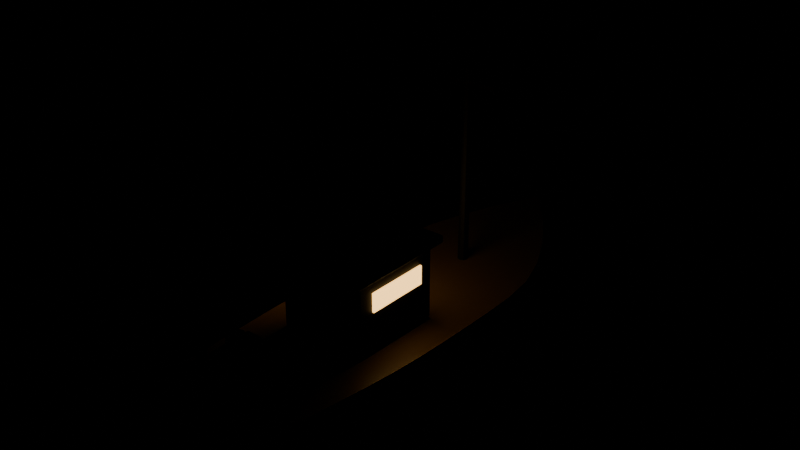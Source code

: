 # Source: trawler.blend  (saved by Blender 4.5.91; exported with 4.5.12 LTS)
import bpy
from mathutils import Matrix  # noqa: F401  (used for matrix-valued properties, if any)

bpy.ops.wm.read_factory_settings(use_empty=True)
scene = bpy.context.scene
scene.name = 'Scene'

# ---- materials (node trees are filled in below, after node groups)
mat_wet_ffffff = bpy.data.materials.new('wet_FFFFFF')
mat_wet_ffffff.diffuse_color = (1.0, 1.0, 1.0, 1.0)
mat_col_d9d2bf = bpy.data.materials.new('col_D9D2BF')
mat_col_d9d2bf.diffuse_color = (0.6939, 0.6445, 0.521, 1.0)
mat_col_3a3f44 = bpy.data.materials.new('col_3A3F44')
mat_col_3a3f44.diffuse_color = (0.04231, 0.04971, 0.05781, 1.0)
mat_col_2a2a2a = bpy.data.materials.new('col_2A2A2A')
mat_col_2a2a2a.diffuse_color = (0.02315, 0.02315, 0.02315, 1.0)
mat_col_4a4038 = bpy.data.materials.new('col_4A4038')
mat_col_4a4038.diffuse_color = (0.06848, 0.05127, 0.03955, 1.0)
mat_col_b85a2e = bpy.data.materials.new('col_B85A2E')
mat_col_b85a2e.diffuse_color = (0.4793, 0.1022, 0.02732, 1.0)
mat_col_5b4a34 = bpy.data.materials.new('col_5B4A34')
mat_col_5b4a34.diffuse_color = (0.1046, 0.06848, 0.03434, 1.0)
mat_col_d8742c = bpy.data.materials.new('col_D8742C')
mat_col_d8742c.diffuse_color = (0.6867, 0.1746, 0.02519, 1.0)
mat_col_e3dccb = bpy.data.materials.new('col_E3DCCB')
mat_col_e3dccb.diffuse_color = (0.7682, 0.7157, 0.5972, 1.0)
mat_glow_ffc774 = bpy.data.materials.new('glow_FFC774')
mat_glow_ffc774.diffuse_color = (1.0, 0.5711, 0.1746, 1.0)

# ---- material node trees
mat_wet_ffffff.use_nodes = True; mat_wet_ffffff.node_tree.nodes.clear()
_N = mat_wet_ffffff.node_tree.nodes; _L = mat_wet_ffffff.node_tree.links
n0 = _N.new('ShaderNodeBsdfPrincipled'); n0.name = 'Principled BSDF'; n0.location = (-200, 100)
n0.inputs[2].default_value = 0.4
n1 = _N.new('ShaderNodeOutputMaterial'); n1.name = 'Material Output'; n1.location = (200, 100)
n2 = _N.new('ShaderNodeVertexColor'); n2.name = 'Color Attribute'; n2.location = (0, 0)
n2.layer_name = 'Col'
n3 = _N.new('ShaderNodeMix'); n3.name = 'Mix'; n3.location = (0, 0)
n3.data_type = 'RGBA'
n3.blend_type = 'MULTIPLY'
n3.inputs[0].default_value = 1.0
n3.inputs[6].default_value = (1.0, 1.0, 1.0, 1.0)
_L.new(n0.outputs[0], n1.inputs[0])
_L.new(n2.outputs[0], n3.inputs[7])
_L.new(n3.outputs[2], n0.inputs[0])
n1.is_active_output = True
mat_col_d9d2bf.use_nodes = True; mat_col_d9d2bf.node_tree.nodes.clear()
_N = mat_col_d9d2bf.node_tree.nodes; _L = mat_col_d9d2bf.node_tree.links
n0 = _N.new('ShaderNodeBsdfPrincipled'); n0.name = 'Principled BSDF'; n0.location = (-200, 100)
n0.inputs[2].default_value = 0.7
n1 = _N.new('ShaderNodeOutputMaterial'); n1.name = 'Material Output'; n1.location = (200, 100)
n2 = _N.new('ShaderNodeVertexColor'); n2.name = 'Color Attribute'; n2.location = (0, 0)
n2.layer_name = 'Col'
n3 = _N.new('ShaderNodeMix'); n3.name = 'Mix'; n3.location = (0, 0)
n3.data_type = 'RGBA'
n3.blend_type = 'MULTIPLY'
n3.inputs[0].default_value = 1.0
n3.inputs[6].default_value = (0.6939, 0.6445, 0.521, 1.0)
_L.new(n0.outputs[0], n1.inputs[0])
_L.new(n2.outputs[0], n3.inputs[7])
_L.new(n3.outputs[2], n0.inputs[0])
n1.is_active_output = True
mat_col_3a3f44.use_nodes = True; mat_col_3a3f44.node_tree.nodes.clear()
_N = mat_col_3a3f44.node_tree.nodes; _L = mat_col_3a3f44.node_tree.links
n0 = _N.new('ShaderNodeBsdfPrincipled'); n0.name = 'Principled BSDF'; n0.location = (-200, 100)
n0.inputs[2].default_value = 0.7
n1 = _N.new('ShaderNodeOutputMaterial'); n1.name = 'Material Output'; n1.location = (200, 100)
n2 = _N.new('ShaderNodeVertexColor'); n2.name = 'Color Attribute'; n2.location = (0, 0)
n2.layer_name = 'Col'
n3 = _N.new('ShaderNodeMix'); n3.name = 'Mix'; n3.location = (0, 0)
n3.data_type = 'RGBA'
n3.blend_type = 'MULTIPLY'
n3.inputs[0].default_value = 1.0
n3.inputs[6].default_value = (0.04231, 0.04971, 0.05781, 1.0)
_L.new(n0.outputs[0], n1.inputs[0])
_L.new(n2.outputs[0], n3.inputs[7])
_L.new(n3.outputs[2], n0.inputs[0])
n1.is_active_output = True
mat_col_2a2a2a.use_nodes = True; mat_col_2a2a2a.node_tree.nodes.clear()
_N = mat_col_2a2a2a.node_tree.nodes; _L = mat_col_2a2a2a.node_tree.links
n0 = _N.new('ShaderNodeBsdfPrincipled'); n0.name = 'Principled BSDF'; n0.location = (-200, 100)
n0.inputs[2].default_value = 0.7
n1 = _N.new('ShaderNodeOutputMaterial'); n1.name = 'Material Output'; n1.location = (200, 100)
n2 = _N.new('ShaderNodeVertexColor'); n2.name = 'Color Attribute'; n2.location = (0, 0)
n2.layer_name = 'Col'
n3 = _N.new('ShaderNodeMix'); n3.name = 'Mix'; n3.location = (0, 0)
n3.data_type = 'RGBA'
n3.blend_type = 'MULTIPLY'
n3.inputs[0].default_value = 1.0
n3.inputs[6].default_value = (0.02315, 0.02315, 0.02315, 1.0)
_L.new(n0.outputs[0], n1.inputs[0])
_L.new(n2.outputs[0], n3.inputs[7])
_L.new(n3.outputs[2], n0.inputs[0])
n1.is_active_output = True
mat_col_4a4038.use_nodes = True; mat_col_4a4038.node_tree.nodes.clear()
_N = mat_col_4a4038.node_tree.nodes; _L = mat_col_4a4038.node_tree.links
n0 = _N.new('ShaderNodeBsdfPrincipled'); n0.name = 'Principled BSDF'; n0.location = (-200, 100)
n0.inputs[2].default_value = 0.7
n1 = _N.new('ShaderNodeOutputMaterial'); n1.name = 'Material Output'; n1.location = (200, 100)
n2 = _N.new('ShaderNodeVertexColor'); n2.name = 'Color Attribute'; n2.location = (0, 0)
n2.layer_name = 'Col'
n3 = _N.new('ShaderNodeMix'); n3.name = 'Mix'; n3.location = (0, 0)
n3.data_type = 'RGBA'
n3.blend_type = 'MULTIPLY'
n3.inputs[0].default_value = 1.0
n3.inputs[6].default_value = (0.06848, 0.05127, 0.03955, 1.0)
_L.new(n0.outputs[0], n1.inputs[0])
_L.new(n2.outputs[0], n3.inputs[7])
_L.new(n3.outputs[2], n0.inputs[0])
n1.is_active_output = True
mat_col_b85a2e.use_nodes = True; mat_col_b85a2e.node_tree.nodes.clear()
_N = mat_col_b85a2e.node_tree.nodes; _L = mat_col_b85a2e.node_tree.links
n0 = _N.new('ShaderNodeBsdfPrincipled'); n0.name = 'Principled BSDF'; n0.location = (-200, 100)
n0.inputs[2].default_value = 0.7
n1 = _N.new('ShaderNodeOutputMaterial'); n1.name = 'Material Output'; n1.location = (200, 100)
n2 = _N.new('ShaderNodeVertexColor'); n2.name = 'Color Attribute'; n2.location = (0, 0)
n2.layer_name = 'Col'
n3 = _N.new('ShaderNodeMix'); n3.name = 'Mix'; n3.location = (0, 0)
n3.data_type = 'RGBA'
n3.blend_type = 'MULTIPLY'
n3.inputs[0].default_value = 1.0
n3.inputs[6].default_value = (0.4793, 0.1022, 0.02732, 1.0)
_L.new(n0.outputs[0], n1.inputs[0])
_L.new(n2.outputs[0], n3.inputs[7])
_L.new(n3.outputs[2], n0.inputs[0])
n1.is_active_output = True
mat_col_5b4a34.use_nodes = True; mat_col_5b4a34.node_tree.nodes.clear()
_N = mat_col_5b4a34.node_tree.nodes; _L = mat_col_5b4a34.node_tree.links
n0 = _N.new('ShaderNodeBsdfPrincipled'); n0.name = 'Principled BSDF'; n0.location = (-200, 100)
n0.inputs[2].default_value = 0.7
n1 = _N.new('ShaderNodeOutputMaterial'); n1.name = 'Material Output'; n1.location = (200, 100)
n2 = _N.new('ShaderNodeVertexColor'); n2.name = 'Color Attribute'; n2.location = (0, 0)
n2.layer_name = 'Col'
n3 = _N.new('ShaderNodeMix'); n3.name = 'Mix'; n3.location = (0, 0)
n3.data_type = 'RGBA'
n3.blend_type = 'MULTIPLY'
n3.inputs[0].default_value = 1.0
n3.inputs[6].default_value = (0.1046, 0.06848, 0.03434, 1.0)
_L.new(n0.outputs[0], n1.inputs[0])
_L.new(n2.outputs[0], n3.inputs[7])
_L.new(n3.outputs[2], n0.inputs[0])
n1.is_active_output = True
mat_col_d8742c.use_nodes = True; mat_col_d8742c.node_tree.nodes.clear()
_N = mat_col_d8742c.node_tree.nodes; _L = mat_col_d8742c.node_tree.links
n0 = _N.new('ShaderNodeBsdfPrincipled'); n0.name = 'Principled BSDF'; n0.location = (-200, 100)
n0.inputs[2].default_value = 0.7
n1 = _N.new('ShaderNodeOutputMaterial'); n1.name = 'Material Output'; n1.location = (200, 100)
n2 = _N.new('ShaderNodeVertexColor'); n2.name = 'Color Attribute'; n2.location = (0, 0)
n2.layer_name = 'Col'
n3 = _N.new('ShaderNodeMix'); n3.name = 'Mix'; n3.location = (0, 0)
n3.data_type = 'RGBA'
n3.blend_type = 'MULTIPLY'
n3.inputs[0].default_value = 1.0
n3.inputs[6].default_value = (0.6867, 0.1746, 0.02519, 1.0)
_L.new(n0.outputs[0], n1.inputs[0])
_L.new(n2.outputs[0], n3.inputs[7])
_L.new(n3.outputs[2], n0.inputs[0])
n1.is_active_output = True
mat_col_e3dccb.use_nodes = True; mat_col_e3dccb.node_tree.nodes.clear()
_N = mat_col_e3dccb.node_tree.nodes; _L = mat_col_e3dccb.node_tree.links
n0 = _N.new('ShaderNodeBsdfPrincipled'); n0.name = 'Principled BSDF'; n0.location = (-200, 100)
n0.inputs[2].default_value = 0.7
n1 = _N.new('ShaderNodeOutputMaterial'); n1.name = 'Material Output'; n1.location = (200, 100)
n2 = _N.new('ShaderNodeVertexColor'); n2.name = 'Color Attribute'; n2.location = (0, 0)
n2.layer_name = 'Col'
n3 = _N.new('ShaderNodeMix'); n3.name = 'Mix'; n3.location = (0, 0)
n3.data_type = 'RGBA'
n3.blend_type = 'MULTIPLY'
n3.inputs[0].default_value = 1.0
n3.inputs[6].default_value = (0.7682, 0.7157, 0.5972, 1.0)
_L.new(n0.outputs[0], n1.inputs[0])
_L.new(n2.outputs[0], n3.inputs[7])
_L.new(n3.outputs[2], n0.inputs[0])
n1.is_active_output = True
mat_glow_ffc774.use_nodes = True; mat_glow_ffc774.node_tree.nodes.clear()
_N = mat_glow_ffc774.node_tree.nodes; _L = mat_glow_ffc774.node_tree.links
n0 = _N.new('ShaderNodeBsdfPrincipled'); n0.name = 'Principled BSDF'; n0.location = (-200, 100)
n0.inputs[0].default_value = (1.0, 0.5711, 0.1746, 1.0)
n0.inputs[2].default_value = 0.7
n0.inputs[27].default_value = (1.0, 0.5711, 0.1746, 1.0)
n0.inputs[28].default_value = 3.0
n1 = _N.new('ShaderNodeOutputMaterial'); n1.name = 'Material Output'; n1.location = (200, 100)
_L.new(n0.outputs[0], n1.inputs[0])
n1.is_active_output = True

# ---- meshes
me_hull = bpy.data.meshes.new('Hull')
me_hull.from_pydata([(-1.08, -4.0, 1.2), (-1.08, -4.0, 0.96), (-1.08, -4.0, 0.72), (-1.069, -4.0, 0.42), (-1.048, -4.0, 0.18), (-0.9936, -4.0, 0.0), (-0.6696, -4.0, -0.3217), (0.0, -4.0, -0.495), (0.6696, -4.0, -0.3217), (0.9936, -4.0, 0.0), (1.048, -4.0, 0.18), (1.069, -4.0, 0.42), (1.08, -4.0, 0.72), (1.08, -4.0, 0.96), (1.08, -4.0, 1.2), (-1.147, -3.429, 1.17), (-1.147, -3.429, 0.9361), (-1.147, -3.429, 0.7021), (-1.135, -3.429, 0.4095), (-1.112, -3.429, 0.1755), (-1.055, -3.429, 0.0), (-0.7109, -3.429, -0.3688), (0.0, -3.429, -0.5673), (0.7109, -3.429, -0.3688), (1.055, -3.429, 0.0), (1.112, -3.429, 0.1755), (1.135, -3.429, 0.4095), (1.147, -3.429, 0.7021), (1.147, -3.429, 0.9361), (1.147, -3.429, 1.17), (-1.209, -2.857, 1.144), (-1.209, -2.857, 0.9156), (-1.209, -2.857, 0.6867), (-1.197, -2.857, 0.4006), (-1.173, -2.857, 0.1717), (-1.112, -2.857, 0.0), (-0.7497, -2.857, -0.4142), (0.0, -2.857, -0.6373), (0.7497, -2.857, -0.4142), (1.112, -2.857, 0.0), (1.173, -2.857, 0.1717), (1.197, -2.857, 0.4006), (1.209, -2.857, 0.6867), (1.209, -2.857, 0.9156), (1.209, -2.857, 1.144), (-1.264, -2.286, 1.123), (-1.264, -2.286, 0.8982), (-1.264, -2.286, 0.6737), (-1.251, -2.286, 0.393), (-1.226, -2.286, 0.1684), (-1.163, -2.286, 0.0), (-0.7835, -2.286, -0.4568), (0.0, -2.286, -0.7027), (0.7835, -2.286, -0.4568), (1.163, -2.286, 0.0), (1.226, -2.286, 0.1684), (1.251, -2.286, 0.393), (1.264, -2.286, 0.6737), (1.264, -2.286, 0.8982), (1.264, -2.286, 1.123), (-1.307, -1.714, 1.105), (-1.307, -1.714, 0.8837), (-1.307, -1.714, 0.6628), (-1.294, -1.714, 0.3866), (-1.268, -1.714, 0.1657), (-1.202, -1.714, 0.0), (-0.8102, -1.714, -0.495), (0.0, -1.714, -0.7615), (0.8102, -1.714, -0.495), (1.202, -1.714, 0.0), (1.268, -1.714, 0.1657), (1.294, -1.714, 0.3866), (1.307, -1.714, 0.6628), (1.307, -1.714, 0.8837), (1.307, -1.714, 1.105), (-1.336, -1.143, 1.09), (-1.336, -1.143, 0.8719), (-1.336, -1.143, 0.6539), (-1.323, -1.143, 0.3814), (-1.296, -1.143, 0.1635), (-1.229, -1.143, 0.0), (-0.8283, -1.143, -0.5276), (0.0, -1.143, -0.8116), (0.8283, -1.143, -0.5276), (1.229, -1.143, 0.0), (1.296, -1.143, 0.1635), (1.323, -1.143, 0.3814), (1.336, -1.143, 0.6539), (1.336, -1.143, 0.8719), (1.336, -1.143, 1.09), (-1.349, -0.5714, 1.078), (-1.349, -0.5714, 0.8624), (-1.349, -0.5714, 0.6468), (-1.336, -0.5714, 0.3773), (-1.309, -0.5714, 0.1617), (-1.241, -0.5714, 0.0), (-0.8365, -0.5714, -0.5536), (0.0, -0.5714, -0.8516), (0.8365, -0.5714, -0.5536), (1.241, -0.5714, 0.0), (1.309, -0.5714, 0.1617), (1.336, -0.5714, 0.3773), (1.349, -0.5714, 0.6468), (1.349, -0.5714, 0.8624), (1.349, -0.5714, 1.078), (-1.35, 0.0, 1.069), (-1.35, 0.0, 0.855), (-1.35, 0.0, 0.6413), (-1.337, 0.0, 0.3741), (-1.309, 0.0, 0.1603), (-1.242, 0.0, 0.0), (-0.837, 0.0, -0.5721), (0.0, 0.0, -0.8802), (0.837, 0.0, -0.5721), (1.242, 0.0, 0.0), (1.309, 0.0, 0.1603), (1.337, 0.0, 0.3741), (1.35, 0.0, 0.6413), (1.35, 0.0, 0.855), (1.35, 0.0, 1.069), (-1.35, 0.5714, 1.063), (-1.35, 0.5714, 0.8501), (-1.35, 0.5714, 0.6376), (-1.337, 0.5714, 0.3719), (-1.309, 0.5714, 0.1594), (-1.242, 0.5714, 0.0), (-0.837, 0.5714, -0.5826), (0.0, 0.5714, -0.8963), (0.837, 0.5714, -0.5826), (1.242, 0.5714, 0.0), (1.309, 0.5714, 0.1594), (1.337, 0.5714, 0.3719), (1.35, 0.5714, 0.6376), (1.35, 0.5714, 0.8501), (1.35, 0.5714, 1.063), (-1.35, 1.143, 1.072), (-1.35, 1.143, 0.8579), (-1.35, 1.143, 0.6434), (-1.337, 1.143, 0.3753), (-1.309, 1.143, 0.1609), (-1.242, 1.143, 0.0), (-0.837, 1.143, -0.585), (0.0, 1.143, -0.9), (0.837, 1.143, -0.585), (1.242, 1.143, 0.0), (1.309, 1.143, 0.1609), (1.337, 1.143, 0.3753), (1.35, 1.143, 0.6434), (1.35, 1.143, 0.8579), (1.35, 1.143, 1.072), (-1.302, 1.714, 1.102), (-1.302, 1.714, 0.8817), (-1.302, 1.714, 0.6612), (-1.289, 1.714, 0.3857), (-1.263, 1.714, 0.1653), (-1.198, 1.714, 0.0), (-0.8075, 1.714, -0.585), (0.0, 1.714, -0.9), (0.8075, 1.714, -0.585), (1.198, 1.714, 0.0), (1.263, 1.714, 0.1653), (1.289, 1.714, 0.3857), (1.302, 1.714, 0.6612), (1.302, 1.714, 0.8817), (1.302, 1.714, 1.102), (-1.141, 2.286, 1.151), (-1.141, 2.286, 0.9212), (-1.141, 2.286, 0.6909), (-1.129, 2.286, 0.403), (-1.106, 2.286, 0.1727), (-1.049, 2.286, 0.0), (-0.7072, 2.286, -0.585), (0.0, 2.286, -0.9), (0.7072, 2.286, -0.585), (1.049, 2.286, 0.0), (1.106, 2.286, 0.1727), (1.129, 2.286, 0.403), (1.141, 2.286, 0.6909), (1.141, 2.286, 0.9212), (1.141, 2.286, 1.151), (-0.8722, 2.857, 1.22), (-0.8722, 2.857, 0.9762), (-0.8722, 2.857, 0.7321), (-0.8634, 2.857, 0.4271), (-0.846, 2.857, 0.183), (-0.8024, 2.857, 0.0), (-0.5407, 2.857, -0.4847), (0.0, 2.857, -0.7457), (0.5407, 2.857, -0.4847), (0.8024, 2.857, 0.0), (0.846, 2.857, 0.183), (0.8634, 2.857, 0.4271), (0.8722, 2.857, 0.7321), (0.8722, 2.857, 0.9762), (0.8722, 2.857, 1.22), (-0.5059, 3.429, 1.308), (-0.5059, 3.429, 1.046), (-0.5059, 3.429, 0.7848), (-0.5008, 3.429, 0.4578), (-0.4907, 3.429, 0.1962), (-0.4654, 3.429, 0.0), (-0.3136, 3.429, -0.3594), (0.0, 3.429, -0.5529), (0.3136, 3.429, -0.3594), (0.4654, 3.429, 0.0), (0.4907, 3.429, 0.1962), (0.5008, 3.429, 0.4578), (0.5059, 3.429, 0.7848), (0.5059, 3.429, 1.046), (0.5059, 3.429, 1.308), (-0.027, 4.0, 1.414), (-0.027, 4.0, 1.132), (-0.027, 4.0, 0.8487), (-0.02673, 4.0, 0.4951), (-0.02619, 4.0, 0.2122), (-0.02484, 4.0, 0.0), (-0.01674, 4.0, -0.234), (0.0, 4.0, -0.36), (0.01674, 4.0, -0.234), (0.02484, 4.0, 0.0), (0.02619, 4.0, 0.2122), (0.02673, 4.0, 0.4951), (0.027, 4.0, 0.8487), (0.027, 4.0, 1.132), (0.027, 4.0, 1.414)], [], [(0, 15, 16, 1), (1, 16, 17, 2), (2, 17, 18, 3), (3, 18, 19, 4), (4, 19, 20, 5), (5, 20, 21, 6), (6, 21, 22, 7), (7, 22, 23, 8), (8, 23, 24, 9), (9, 24, 25, 10), (10, 25, 26, 11), (11, 26, 27, 12), (12, 27, 28, 13), (13, 28, 29, 14), (15, 30, 31, 16), (16, 31, 32, 17), (17, 32, 33, 18), (18, 33, 34, 19), (19, 34, 35, 20), (20, 35, 36, 21), (21, 36, 37, 22), (22, 37, 38, 23), (23, 38, 39, 24), (24, 39, 40, 25), (25, 40, 41, 26), (26, 41, 42, 27), (27, 42, 43, 28), (28, 43, 44, 29), (30, 45, 46, 31), (31, 46, 47, 32), (32, 47, 48, 33), (33, 48, 49, 34), (34, 49, 50, 35), (35, 50, 51, 36), (36, 51, 52, 37), (37, 52, 53, 38), (38, 53, 54, 39), (39, 54, 55, 40), (40, 55, 56, 41), (41, 56, 57, 42), (42, 57, 58, 43), (43, 58, 59, 44), (45, 60, 61, 46), (46, 61, 62, 47), (47, 62, 63, 48), (48, 63, 64, 49), (49, 64, 65, 50), (50, 65, 66, 51), (51, 66, 67, 52), (52, 67, 68, 53), (53, 68, 69, 54), (54, 69, 70, 55), (55, 70, 71, 56), (56, 71, 72, 57), (57, 72, 73, 58), (58, 73, 74, 59), (60, 75, 76, 61), (61, 76, 77, 62), (62, 77, 78, 63), (63, 78, 79, 64), (64, 79, 80, 65), (65, 80, 81, 66), (66, 81, 82, 67), (67, 82, 83, 68), (68, 83, 84, 69), (69, 84, 85, 70), (70, 85, 86, 71), (71, 86, 87, 72), (72, 87, 88, 73), (73, 88, 89, 74), (75, 90, 91, 76), (76, 91, 92, 77), (77, 92, 93, 78), (78, 93, 94, 79), (79, 94, 95, 80), (80, 95, 96, 81), (81, 96, 97, 82), (82, 97, 98, 83), (83, 98, 99, 84), (84, 99, 100, 85), (85, 100, 101, 86), (86, 101, 102, 87), (87, 102, 103, 88), (88, 103, 104, 89), (90, 105, 106, 91), (91, 106, 107, 92), (92, 107, 108, 93), (93, 108, 109, 94), (94, 109, 110, 95), (95, 110, 111, 96), (96, 111, 112, 97), (97, 112, 113, 98), (98, 113, 114, 99), (99, 114, 115, 100), (100, 115, 116, 101), (101, 116, 117, 102), (102, 117, 118, 103), (103, 118, 119, 104), (105, 120, 121, 106), (106, 121, 122, 107), (107, 122, 123, 108), (108, 123, 124, 109), (109, 124, 125, 110), (110, 125, 126, 111), (111, 126, 127, 112), (112, 127, 128, 113), (113, 128, 129, 114), (114, 129, 130, 115), (115, 130, 131, 116), (116, 131, 132, 117), (117, 132, 133, 118), (118, 133, 134, 119), (120, 135, 136, 121), (121, 136, 137, 122), (122, 137, 138, 123), (123, 138, 139, 124), (124, 139, 140, 125), (125, 140, 141, 126), (126, 141, 142, 127), (127, 142, 143, 128), (128, 143, 144, 129), (129, 144, 145, 130), (130, 145, 146, 131), (131, 146, 147, 132), (132, 147, 148, 133), (133, 148, 149, 134), (135, 150, 151, 136), (136, 151, 152, 137), (137, 152, 153, 138), (138, 153, 154, 139), (139, 154, 155, 140), (140, 155, 156, 141), (141, 156, 157, 142), (142, 157, 158, 143), (143, 158, 159, 144), (144, 159, 160, 145), (145, 160, 161, 146), (146, 161, 162, 147), (147, 162, 163, 148), (148, 163, 164, 149), (150, 165, 166, 151), (151, 166, 167, 152), (152, 167, 168, 153), (153, 168, 169, 154), (154, 169, 170, 155), (155, 170, 171, 156), (156, 171, 172, 157), (157, 172, 173, 158), (158, 173, 174, 159), (159, 174, 175, 160), (160, 175, 176, 161), (161, 176, 177, 162), (162, 177, 178, 163), (163, 178, 179, 164), (165, 180, 181, 166), (166, 181, 182, 167), (167, 182, 183, 168), (168, 183, 184, 169), (169, 184, 185, 170), (170, 185, 186, 171), (171, 186, 187, 172), (172, 187, 188, 173), (173, 188, 189, 174), (174, 189, 190, 175), (175, 190, 191, 176), (176, 191, 192, 177), (177, 192, 193, 178), (178, 193, 194, 179), (180, 195, 196, 181), (181, 196, 197, 182), (182, 197, 198, 183), (183, 198, 199, 184), (184, 199, 200, 185), (185, 200, 201, 186), (186, 201, 202, 187), (187, 202, 203, 188), (188, 203, 204, 189), (189, 204, 205, 190), (190, 205, 206, 191), (191, 206, 207, 192), (192, 207, 208, 193), (193, 208, 209, 194), (195, 210, 211, 196), (196, 211, 212, 197), (197, 212, 213, 198), (198, 213, 214, 199), (199, 214, 215, 200), (200, 215, 216, 201), (201, 216, 217, 202), (202, 217, 218, 203), (203, 218, 219, 204), (204, 219, 220, 205), (205, 220, 221, 206), (206, 221, 222, 207), (207, 222, 223, 208), (208, 223, 224, 209), (14, 29, 15, 0), (29, 44, 30, 15), (44, 59, 45, 30), (59, 74, 60, 45), (74, 89, 75, 60), (89, 104, 90, 75), (104, 119, 105, 90), (119, 134, 120, 105), (134, 149, 135, 120), (149, 164, 150, 135), (164, 179, 165, 150), (179, 194, 180, 165), (194, 209, 195, 180), (209, 224, 210, 195), (14, 0, 1, 2, 3, 4, 5, 6, 7, 8, 9, 10, 11, 12, 13)])
_ca = me_hull.color_attributes.new('Col', 'FLOAT_COLOR', 'CORNER')
_ca.data.foreach_set('color', [0.6939, 0.6445, 0.521, 1.0, 0.6939, 0.6445, 0.521, 1.0, 0.6939, 0.6445, 0.521, 1.0, 0.6939, 0.6445, 0.521, 1.0, 0.6939, 0.6445, 0.521, 1.0, 0.6939, 0.6445, 0.521, 1.0, 0.6939, 0.6445, 0.521, 1.0, 0.6939, 0.6445, 0.521, 1.0, 0.02519, 0.06848, 0.107, 1.0, 0.02519, 0.06848, 0.107, 1.0, 0.02519, 0.06848, 0.107, 1.0, 0.02519, 0.06848, 0.107, 1.0, 0.02519, 0.06848, 0.107, 1.0, 0.02519, 0.06848, 0.107, 1.0, 0.02519, 0.06848, 0.107, 1.0, 0.02519, 0.06848, 0.107, 1.0, 0.02519, 0.06848, 0.107, 1.0, 0.02519, 0.06848, 0.107, 1.0, 0.02519, 0.06848, 0.107, 1.0, 0.02519, 0.06848, 0.107, 1.0, 0.147, 0.02315, 0.016, 1.0, 0.147, 0.02315, 0.016, 1.0, 0.147, 0.02315, 0.016, 1.0, 0.147, 0.02315, 0.016, 1.0, 0.147, 0.02315, 0.016, 1.0, 0.147, 0.02315, 0.016, 1.0, 0.147, 0.02315, 0.016, 1.0, 0.147, 0.02315, 0.016, 1.0, 0.147, 0.02315, 0.016, 1.0, 0.147, 0.02315, 0.016, 1.0, 0.147, 0.02315, 0.016, 1.0, 0.147, 0.02315, 0.016, 1.0, 0.147, 0.02315, 0.016, 1.0, 0.147, 0.02315, 0.016, 1.0, 0.147, 0.02315, 0.016, 1.0, 0.147, 0.02315, 0.016, 1.0, 0.02519, 0.06848, 0.107, 1.0, 0.02519, 0.06848, 0.107, 1.0, 0.02519, 0.06848, 0.107, 1.0, 0.02519, 0.06848, 0.107, 1.0, 0.02519, 0.06848, 0.107, 1.0, 0.02519, 0.06848, 0.107, 1.0, 0.02519, 0.06848, 0.107, 1.0, 0.02519, 0.06848, 0.107, 1.0, 0.02519, 0.06848, 0.107, 1.0, 0.02519, 0.06848, 0.107, 1.0, 0.02519, 0.06848, 0.107, 1.0, 0.02519, 0.06848, 0.107, 1.0, 0.6939, 0.6445, 0.521, 1.0, 0.6939, 0.6445, 0.521, 1.0, 0.6939, 0.6445, 0.521, 1.0, 0.6939, 0.6445, 0.521, 1.0, 0.6939, 0.6445, 0.521, 1.0, 0.6939, 0.6445, 0.521, 1.0, 0.6939, 0.6445, 0.521, 1.0, 0.6939, 0.6445, 0.521, 1.0, 0.6939, 0.6445, 0.521, 1.0, 0.6939, 0.6445, 0.521, 1.0, 0.6939, 0.6445, 0.521, 1.0, 0.6939, 0.6445, 0.521, 1.0, 0.02519, 0.06848, 0.107, 1.0, 0.02519, 0.06848, 0.107, 1.0, 0.02519, 0.06848, 0.107, 1.0, 0.02519, 0.06848, 0.107, 1.0, 0.02519, 0.06848, 0.107, 1.0, 0.02519, 0.06848, 0.107, 1.0, 0.02519, 0.06848, 0.107, 1.0, 0.02519, 0.06848, 0.107, 1.0, 0.02519, 0.06848, 0.107, 1.0, 0.02519, 0.06848, 0.107, 1.0, 0.02519, 0.06848, 0.107, 1.0, 0.02519, 0.06848, 0.107, 1.0, 0.02519, 0.06848, 0.107, 1.0, 0.02519, 0.06848, 0.107, 1.0, 0.02519, 0.06848, 0.107, 1.0, 0.02519, 0.06848, 0.107, 1.0, 0.147, 0.02315, 0.016, 1.0, 0.147, 0.02315, 0.016, 1.0, 0.147, 0.02315, 0.016, 1.0, 0.147, 0.02315, 0.016, 1.0, 0.147, 0.02315, 0.016, 1.0, 0.147, 0.02315, 0.016, 1.0, 0.147, 0.02315, 0.016, 1.0, 0.147, 0.02315, 0.016, 1.0, 0.147, 0.02315, 0.016, 1.0, 0.147, 0.02315, 0.016, 1.0, 0.147, 0.02315, 0.016, 1.0, 0.147, 0.02315, 0.016, 1.0, 0.147, 0.02315, 0.016, 1.0, 0.147, 0.02315, 0.016, 1.0, 0.147, 0.02315, 0.016, 1.0, 0.147, 0.02315, 0.016, 1.0, 0.02519, 0.06848, 0.107, 1.0, 0.02519, 0.06848, 0.107, 1.0, 0.02519, 0.06848, 0.107, 1.0, 0.02519, 0.06848, 0.107, 1.0, 0.02519, 0.06848, 0.107, 1.0, 0.02519, 0.06848, 0.107, 1.0, 0.02519, 0.06848, 0.107, 1.0, 0.02519, 0.06848, 0.107, 1.0, 0.02519, 0.06848, 0.107, 1.0, 0.02519, 0.06848, 0.107, 1.0, 0.02519, 0.06848, 0.107, 1.0, 0.02519, 0.06848, 0.107, 1.0, 0.02519, 0.06848, 0.107, 1.0, 0.02519, 0.06848, 0.107, 1.0, 0.02519, 0.06848, 0.107, 1.0, 0.02519, 0.06848, 0.107, 1.0, 0.6939, 0.6445, 0.521, 1.0, 0.6939, 0.6445, 0.521, 1.0, 0.6939, 0.6445, 0.521, 1.0, 0.6939, 0.6445, 0.521, 1.0, 0.6939, 0.6445, 0.521, 1.0, 0.6939, 0.6445, 0.521, 1.0, 0.6939, 0.6445, 0.521, 1.0, 0.6939, 0.6445, 0.521, 1.0, 0.02519, 0.06848, 0.107, 1.0, 0.02519, 0.06848, 0.107, 1.0, 0.02519, 0.06848, 0.107, 1.0, 0.02519, 0.06848, 0.107, 1.0, 0.02519, 0.06848, 0.107, 1.0, 0.02519, 0.06848, 0.107, 1.0, 0.02519, 0.06848, 0.107, 1.0, 0.02519, 0.06848, 0.107, 1.0, 0.02519, 0.06848, 0.107, 1.0, 0.02519, 0.06848, 0.107, 1.0, 0.02519, 0.06848, 0.107, 1.0, 0.02519, 0.06848, 0.107, 1.0, 0.02519, 0.06848, 0.107, 1.0, 0.02519, 0.06848, 0.107, 1.0, 0.02519, 0.06848, 0.107, 1.0, 0.02519, 0.06848, 0.107, 1.0, 0.147, 0.02315, 0.016, 1.0, 0.147, 0.02315, 0.016, 1.0, 0.147, 0.02315, 0.016, 1.0, 0.147, 0.02315, 0.016, 1.0, 0.147, 0.02315, 0.016, 1.0, 0.147, 0.02315, 0.016, 1.0, 0.147, 0.02315, 0.016, 1.0, 0.147, 0.02315, 0.016, 1.0, 0.147, 0.02315, 0.016, 1.0, 0.147, 0.02315, 0.016, 1.0, 0.147, 0.02315, 0.016, 1.0, 0.147, 0.02315, 0.016, 1.0, 0.147, 0.02315, 0.016, 1.0, 0.147, 0.02315, 0.016, 1.0, 0.147, 0.02315, 0.016, 1.0, 0.147, 0.02315, 0.016, 1.0, 0.02519, 0.06848, 0.107, 1.0, 0.02519, 0.06848, 0.107, 1.0, 0.02519, 0.06848, 0.107, 1.0, 0.02519, 0.06848, 0.107, 1.0, 0.02519, 0.06848, 0.107, 1.0, 0.02519, 0.06848, 0.107, 1.0, 0.02519, 0.06848, 0.107, 1.0, 0.02519, 0.06848, 0.107, 1.0, 0.02519, 0.06848, 0.107, 1.0, 0.02519, 0.06848, 0.107, 1.0, 0.02519, 0.06848, 0.107, 1.0, 0.02519, 0.06848, 0.107, 1.0, 0.02519, 0.06848, 0.107, 1.0, 0.02519, 0.06848, 0.107, 1.0, 0.02519, 0.06848, 0.107, 1.0, 0.02519, 0.06848, 0.107, 1.0, 0.6939, 0.6445, 0.521, 1.0, 0.6939, 0.6445, 0.521, 1.0, 0.6939, 0.6445, 0.521, 1.0, 0.6939, 0.6445, 0.521, 1.0, 0.6939, 0.6445, 0.521, 1.0, 0.6939, 0.6445, 0.521, 1.0, 0.6939, 0.6445, 0.521, 1.0, 0.6939, 0.6445, 0.521, 1.0, 0.02519, 0.06848, 0.107, 1.0, 0.02519, 0.06848, 0.107, 1.0, 0.02519, 0.06848, 0.107, 1.0, 0.02519, 0.06848, 0.107, 1.0, 0.02519, 0.06848, 0.107, 1.0, 0.02519, 0.06848, 0.107, 1.0, 0.02519, 0.06848, 0.107, 1.0, 0.02519, 0.06848, 0.107, 1.0, 0.02519, 0.06848, 0.107, 1.0, 0.02519, 0.06848, 0.107, 1.0, 0.02519, 0.06848, 0.107, 1.0, 0.02519, 0.06848, 0.107, 1.0, 0.02519, 0.06848, 0.107, 1.0, 0.02519, 0.06848, 0.107, 1.0, 0.02519, 0.06848, 0.107, 1.0, 0.02519, 0.06848, 0.107, 1.0, 0.147, 0.02315, 0.016, 1.0, 0.147, 0.02315, 0.016, 1.0, 0.147, 0.02315, 0.016, 1.0, 0.147, 0.02315, 0.016, 1.0, 0.147, 0.02315, 0.016, 1.0, 0.147, 0.02315, 0.016, 1.0, 0.147, 0.02315, 0.016, 1.0, 0.147, 0.02315, 0.016, 1.0, 0.147, 0.02315, 0.016, 1.0, 0.147, 0.02315, 0.016, 1.0, 0.147, 0.02315, 0.016, 1.0, 0.147, 0.02315, 0.016, 1.0, 0.147, 0.02315, 0.016, 1.0, 0.147, 0.02315, 0.016, 1.0, 0.147, 0.02315, 0.016, 1.0, 0.147, 0.02315, 0.016, 1.0, 0.02519, 0.06848, 0.107, 1.0, 0.02519, 0.06848, 0.107, 1.0, 0.02519, 0.06848, 0.107, 1.0, 0.02519, 0.06848, 0.107, 1.0, 0.02519, 0.06848, 0.107, 1.0, 0.02519, 0.06848, 0.107, 1.0, 0.02519, 0.06848, 0.107, 1.0, 0.02519, 0.06848, 0.107, 1.0, 0.02519, 0.06848, 0.107, 1.0, 0.02519, 0.06848, 0.107, 1.0, 0.02519, 0.06848, 0.107, 1.0, 0.02519, 0.06848, 0.107, 1.0, 0.02519, 0.06848, 0.107, 1.0, 0.02519, 0.06848, 0.107, 1.0, 0.02519, 0.06848, 0.107, 1.0, 0.02519, 0.06848, 0.107, 1.0, 0.6939, 0.6445, 0.521, 1.0, 0.6939, 0.6445, 0.521, 1.0, 0.6939, 0.6445, 0.521, 1.0, 0.6939, 0.6445, 0.521, 1.0, 0.6939, 0.6445, 0.521, 1.0, 0.6939, 0.6445, 0.521, 1.0, 0.6939, 0.6445, 0.521, 1.0, 0.6939, 0.6445, 0.521, 1.0, 0.02519, 0.06848, 0.107, 1.0, 0.02519, 0.06848, 0.107, 1.0, 0.02519, 0.06848, 0.107, 1.0, 0.02519, 0.06848, 0.107, 1.0, 0.02519, 0.06848, 0.107, 1.0, 0.02519, 0.06848, 0.107, 1.0, 0.02519, 0.06848, 0.107, 1.0, 0.02519, 0.06848, 0.107, 1.0, 0.02519, 0.06848, 0.107, 1.0, 0.02519, 0.06848, 0.107, 1.0, 0.02519, 0.06848, 0.107, 1.0, 0.02519, 0.06848, 0.107, 1.0, 0.02519, 0.06848, 0.107, 1.0, 0.02519, 0.06848, 0.107, 1.0, 0.02519, 0.06848, 0.107, 1.0, 0.02519, 0.06848, 0.107, 1.0, 0.147, 0.02315, 0.016, 1.0, 0.147, 0.02315, 0.016, 1.0, 0.147, 0.02315, 0.016, 1.0, 0.147, 0.02315, 0.016, 1.0, 0.147, 0.02315, 0.016, 1.0, 0.147, 0.02315, 0.016, 1.0, 0.147, 0.02315, 0.016, 1.0, 0.147, 0.02315, 0.016, 1.0, 0.147, 0.02315, 0.016, 1.0, 0.147, 0.02315, 0.016, 1.0, 0.147, 0.02315, 0.016, 1.0, 0.147, 0.02315, 0.016, 1.0, 0.147, 0.02315, 0.016, 1.0, 0.147, 0.02315, 0.016, 1.0, 0.147, 0.02315, 0.016, 1.0, 0.147, 0.02315, 0.016, 1.0, 0.02519, 0.06848, 0.107, 1.0, 0.02519, 0.06848, 0.107, 1.0, 0.02519, 0.06848, 0.107, 1.0, 0.02519, 0.06848, 0.107, 1.0, 0.02519, 0.06848, 0.107, 1.0, 0.02519, 0.06848, 0.107, 1.0, 0.02519, 0.06848, 0.107, 1.0, 0.02519, 0.06848, 0.107, 1.0, 0.02519, 0.06848, 0.107, 1.0, 0.02519, 0.06848, 0.107, 1.0, 0.02519, 0.06848, 0.107, 1.0, 0.02519, 0.06848, 0.107, 1.0, 0.02519, 0.06848, 0.107, 1.0, 0.02519, 0.06848, 0.107, 1.0, 0.02519, 0.06848, 0.107, 1.0, 0.02519, 0.06848, 0.107, 1.0, 0.6939, 0.6445, 0.521, 1.0, 0.6939, 0.6445, 0.521, 1.0, 0.6939, 0.6445, 0.521, 1.0, 0.6939, 0.6445, 0.521, 1.0, 0.6939, 0.6445, 0.521, 1.0, 0.6939, 0.6445, 0.521, 1.0, 0.6939, 0.6445, 0.521, 1.0, 0.6939, 0.6445, 0.521, 1.0, 0.02519, 0.06848, 0.107, 1.0, 0.02519, 0.06848, 0.107, 1.0, 0.02519, 0.06848, 0.107, 1.0, 0.02519, 0.06848, 0.107, 1.0, 0.02519, 0.06848, 0.107, 1.0, 0.02519, 0.06848, 0.107, 1.0, 0.02519, 0.06848, 0.107, 1.0, 0.02519, 0.06848, 0.107, 1.0, 0.02519, 0.06848, 0.107, 1.0, 0.02519, 0.06848, 0.107, 1.0, 0.02519, 0.06848, 0.107, 1.0, 0.02519, 0.06848, 0.107, 1.0, 0.02519, 0.06848, 0.107, 1.0, 0.02519, 0.06848, 0.107, 1.0, 0.02519, 0.06848, 0.107, 1.0, 0.02519, 0.06848, 0.107, 1.0, 0.147, 0.02315, 0.016, 1.0, 0.147, 0.02315, 0.016, 1.0, 0.147, 0.02315, 0.016, 1.0, 0.147, 0.02315, 0.016, 1.0, 0.147, 0.02315, 0.016, 1.0, 0.147, 0.02315, 0.016, 1.0, 0.147, 0.02315, 0.016, 1.0, 0.147, 0.02315, 0.016, 1.0, 0.147, 0.02315, 0.016, 1.0, 0.147, 0.02315, 0.016, 1.0, 0.147, 0.02315, 0.016, 1.0, 0.147, 0.02315, 0.016, 1.0, 0.147, 0.02315, 0.016, 1.0, 0.147, 0.02315, 0.016, 1.0, 0.147, 0.02315, 0.016, 1.0, 0.147, 0.02315, 0.016, 1.0, 0.02519, 0.06848, 0.107, 1.0, 0.02519, 0.06848, 0.107, 1.0, 0.02519, 0.06848, 0.107, 1.0, 0.02519, 0.06848, 0.107, 1.0, 0.02519, 0.06848, 0.107, 1.0, 0.02519, 0.06848, 0.107, 1.0, 0.02519, 0.06848, 0.107, 1.0, 0.02519, 0.06848, 0.107, 1.0, 0.02519, 0.06848, 0.107, 1.0, 0.02519, 0.06848, 0.107, 1.0, 0.02519, 0.06848, 0.107, 1.0, 0.02519, 0.06848, 0.107, 1.0, 0.02519, 0.06848, 0.107, 1.0, 0.02519, 0.06848, 0.107, 1.0, 0.02519, 0.06848, 0.107, 1.0, 0.02519, 0.06848, 0.107, 1.0, 0.6939, 0.6445, 0.521, 1.0, 0.6939, 0.6445, 0.521, 1.0, 0.6939, 0.6445, 0.521, 1.0, 0.6939, 0.6445, 0.521, 1.0, 0.6939, 0.6445, 0.521, 1.0, 0.6939, 0.6445, 0.521, 1.0, 0.6939, 0.6445, 0.521, 1.0, 0.6939, 0.6445, 0.521, 1.0, 0.02519, 0.06848, 0.107, 1.0, 0.02519, 0.06848, 0.107, 1.0, 0.02519, 0.06848, 0.107, 1.0, 0.02519, 0.06848, 0.107, 1.0, 0.02519, 0.06848, 0.107, 1.0, 0.02519, 0.06848, 0.107, 1.0, 0.02519, 0.06848, 0.107, 1.0, 0.02519, 0.06848, 0.107, 1.0, 0.02519, 0.06848, 0.107, 1.0, 0.02519, 0.06848, 0.107, 1.0, 0.02519, 0.06848, 0.107, 1.0, 0.02519, 0.06848, 0.107, 1.0, 0.02519, 0.06848, 0.107, 1.0, 0.02519, 0.06848, 0.107, 1.0, 0.02519, 0.06848, 0.107, 1.0, 0.02519, 0.06848, 0.107, 1.0, 0.147, 0.02315, 0.016, 1.0, 0.147, 0.02315, 0.016, 1.0, 0.147, 0.02315, 0.016, 1.0, 0.147, 0.02315, 0.016, 1.0, 0.147, 0.02315, 0.016, 1.0, 0.147, 0.02315, 0.016, 1.0, 0.147, 0.02315, 0.016, 1.0, 0.147, 0.02315, 0.016, 1.0, 0.147, 0.02315, 0.016, 1.0, 0.147, 0.02315, 0.016, 1.0, 0.147, 0.02315, 0.016, 1.0, 0.147, 0.02315, 0.016, 1.0, 0.147, 0.02315, 0.016, 1.0, 0.147, 0.02315, 0.016, 1.0, 0.147, 0.02315, 0.016, 1.0, 0.147, 0.02315, 0.016, 1.0, 0.02519, 0.06848, 0.107, 1.0, 0.02519, 0.06848, 0.107, 1.0, 0.02519, 0.06848, 0.107, 1.0, 0.02519, 0.06848, 0.107, 1.0, 0.02519, 0.06848, 0.107, 1.0, 0.02519, 0.06848, 0.107, 1.0, 0.02519, 0.06848, 0.107, 1.0, 0.02519, 0.06848, 0.107, 1.0, 0.02519, 0.06848, 0.107, 1.0, 0.02519, 0.06848, 0.107, 1.0, 0.02519, 0.06848, 0.107, 1.0, 0.02519, 0.06848, 0.107, 1.0, 0.02519, 0.06848, 0.107, 1.0, 0.02519, 0.06848, 0.107, 1.0, 0.02519, 0.06848, 0.107, 1.0, 0.02519, 0.06848, 0.107, 1.0, 0.6939, 0.6445, 0.521, 1.0, 0.6939, 0.6445, 0.521, 1.0, 0.6939, 0.6445, 0.521, 1.0, 0.6939, 0.6445, 0.521, 1.0, 0.6939, 0.6445, 0.521, 1.0, 0.6939, 0.6445, 0.521, 1.0, 0.6939, 0.6445, 0.521, 1.0, 0.6939, 0.6445, 0.521, 1.0, 0.02519, 0.06848, 0.107, 1.0, 0.02519, 0.06848, 0.107, 1.0, 0.02519, 0.06848, 0.107, 1.0, 0.02519, 0.06848, 0.107, 1.0, 0.02519, 0.06848, 0.107, 1.0, 0.02519, 0.06848, 0.107, 1.0, 0.02519, 0.06848, 0.107, 1.0, 0.02519, 0.06848, 0.107, 1.0, 0.02519, 0.06848, 0.107, 1.0, 0.02519, 0.06848, 0.107, 1.0, 0.02519, 0.06848, 0.107, 1.0, 0.02519, 0.06848, 0.107, 1.0, 0.02519, 0.06848, 0.107, 1.0, 0.02519, 0.06848, 0.107, 1.0, 0.02519, 0.06848, 0.107, 1.0, 0.02519, 0.06848, 0.107, 1.0, 0.147, 0.02315, 0.016, 1.0, 0.147, 0.02315, 0.016, 1.0, 0.147, 0.02315, 0.016, 1.0, 0.147, 0.02315, 0.016, 1.0, 0.147, 0.02315, 0.016, 1.0, 0.147, 0.02315, 0.016, 1.0, 0.147, 0.02315, 0.016, 1.0, 0.147, 0.02315, 0.016, 1.0, 0.147, 0.02315, 0.016, 1.0, 0.147, 0.02315, 0.016, 1.0, 0.147, 0.02315, 0.016, 1.0, 0.147, 0.02315, 0.016, 1.0, 0.147, 0.02315, 0.016, 1.0, 0.147, 0.02315, 0.016, 1.0, 0.147, 0.02315, 0.016, 1.0, 0.147, 0.02315, 0.016, 1.0, 0.02519, 0.06848, 0.107, 1.0, 0.02519, 0.06848, 0.107, 1.0, 0.02519, 0.06848, 0.107, 1.0, 0.02519, 0.06848, 0.107, 1.0, 0.02519, 0.06848, 0.107, 1.0, 0.02519, 0.06848, 0.107, 1.0, 0.02519, 0.06848, 0.107, 1.0, 0.02519, 0.06848, 0.107, 1.0, 0.02519, 0.06848, 0.107, 1.0, 0.02519, 0.06848, 0.107, 1.0, 0.02519, 0.06848, 0.107, 1.0, 0.02519, 0.06848, 0.107, 1.0, 0.02519, 0.06848, 0.107, 1.0, 0.02519, 0.06848, 0.107, 1.0, 0.02519, 0.06848, 0.107, 1.0, 0.02519, 0.06848, 0.107, 1.0, 0.6939, 0.6445, 0.521, 1.0, 0.6939, 0.6445, 0.521, 1.0, 0.6939, 0.6445, 0.521, 1.0, 0.6939, 0.6445, 0.521, 1.0, 0.6939, 0.6445, 0.521, 1.0, 0.6939, 0.6445, 0.521, 1.0, 0.6939, 0.6445, 0.521, 1.0, 0.6939, 0.6445, 0.521, 1.0, 0.02519, 0.06848, 0.107, 1.0, 0.02519, 0.06848, 0.107, 1.0, 0.02519, 0.06848, 0.107, 1.0, 0.02519, 0.06848, 0.107, 1.0, 0.02519, 0.06848, 0.107, 1.0, 0.02519, 0.06848, 0.107, 1.0, 0.02519, 0.06848, 0.107, 1.0, 0.02519, 0.06848, 0.107, 1.0, 0.02519, 0.06848, 0.107, 1.0, 0.02519, 0.06848, 0.107, 1.0, 0.02519, 0.06848, 0.107, 1.0, 0.02519, 0.06848, 0.107, 1.0, 0.02519, 0.06848, 0.107, 1.0, 0.02519, 0.06848, 0.107, 1.0, 0.02519, 0.06848, 0.107, 1.0, 0.02519, 0.06848, 0.107, 1.0, 0.147, 0.02315, 0.016, 1.0, 0.147, 0.02315, 0.016, 1.0, 0.147, 0.02315, 0.016, 1.0, 0.147, 0.02315, 0.016, 1.0, 0.147, 0.02315, 0.016, 1.0, 0.147, 0.02315, 0.016, 1.0, 0.147, 0.02315, 0.016, 1.0, 0.147, 0.02315, 0.016, 1.0, 0.147, 0.02315, 0.016, 1.0, 0.147, 0.02315, 0.016, 1.0, 0.147, 0.02315, 0.016, 1.0, 0.147, 0.02315, 0.016, 1.0, 0.147, 0.02315, 0.016, 1.0, 0.147, 0.02315, 0.016, 1.0, 0.147, 0.02315, 0.016, 1.0, 0.147, 0.02315, 0.016, 1.0, 0.02519, 0.06848, 0.107, 1.0, 0.02519, 0.06848, 0.107, 1.0, 0.02519, 0.06848, 0.107, 1.0, 0.02519, 0.06848, 0.107, 1.0, 0.02519, 0.06848, 0.107, 1.0, 0.02519, 0.06848, 0.107, 1.0, 0.02519, 0.06848, 0.107, 1.0, 0.02519, 0.06848, 0.107, 1.0, 0.02519, 0.06848, 0.107, 1.0, 0.02519, 0.06848, 0.107, 1.0, 0.02519, 0.06848, 0.107, 1.0, 0.02519, 0.06848, 0.107, 1.0, 0.02519, 0.06848, 0.107, 1.0, 0.02519, 0.06848, 0.107, 1.0, 0.02519, 0.06848, 0.107, 1.0, 0.02519, 0.06848, 0.107, 1.0, 0.6939, 0.6445, 0.521, 1.0, 0.6939, 0.6445, 0.521, 1.0, 0.6939, 0.6445, 0.521, 1.0, 0.6939, 0.6445, 0.521, 1.0, 0.6939, 0.6445, 0.521, 1.0, 0.6939, 0.6445, 0.521, 1.0, 0.6939, 0.6445, 0.521, 1.0, 0.6939, 0.6445, 0.521, 1.0, 0.02519, 0.06848, 0.107, 1.0, 0.02519, 0.06848, 0.107, 1.0, 0.02519, 0.06848, 0.107, 1.0, 0.02519, 0.06848, 0.107, 1.0, 0.02519, 0.06848, 0.107, 1.0, 0.02519, 0.06848, 0.107, 1.0, 0.02519, 0.06848, 0.107, 1.0, 0.02519, 0.06848, 0.107, 1.0, 0.02519, 0.06848, 0.107, 1.0, 0.02519, 0.06848, 0.107, 1.0, 0.02519, 0.06848, 0.107, 1.0, 0.02519, 0.06848, 0.107, 1.0, 0.02519, 0.06848, 0.107, 1.0, 0.02519, 0.06848, 0.107, 1.0, 0.02519, 0.06848, 0.107, 1.0, 0.02519, 0.06848, 0.107, 1.0, 0.147, 0.02315, 0.016, 1.0, 0.147, 0.02315, 0.016, 1.0, 0.147, 0.02315, 0.016, 1.0, 0.147, 0.02315, 0.016, 1.0, 0.147, 0.02315, 0.016, 1.0, 0.147, 0.02315, 0.016, 1.0, 0.147, 0.02315, 0.016, 1.0, 0.147, 0.02315, 0.016, 1.0, 0.147, 0.02315, 0.016, 1.0, 0.147, 0.02315, 0.016, 1.0, 0.147, 0.02315, 0.016, 1.0, 0.147, 0.02315, 0.016, 1.0, 0.147, 0.02315, 0.016, 1.0, 0.147, 0.02315, 0.016, 1.0, 0.147, 0.02315, 0.016, 1.0, 0.147, 0.02315, 0.016, 1.0, 0.02519, 0.06848, 0.107, 1.0, 0.02519, 0.06848, 0.107, 1.0, 0.02519, 0.06848, 0.107, 1.0, 0.02519, 0.06848, 0.107, 1.0, 0.02519, 0.06848, 0.107, 1.0, 0.02519, 0.06848, 0.107, 1.0, 0.02519, 0.06848, 0.107, 1.0, 0.02519, 0.06848, 0.107, 1.0, 0.02519, 0.06848, 0.107, 1.0, 0.02519, 0.06848, 0.107, 1.0, 0.02519, 0.06848, 0.107, 1.0, 0.02519, 0.06848, 0.107, 1.0, 0.02519, 0.06848, 0.107, 1.0, 0.02519, 0.06848, 0.107, 1.0, 0.02519, 0.06848, 0.107, 1.0, 0.02519, 0.06848, 0.107, 1.0, 0.6939, 0.6445, 0.521, 1.0, 0.6939, 0.6445, 0.521, 1.0, 0.6939, 0.6445, 0.521, 1.0, 0.6939, 0.6445, 0.521, 1.0, 0.6939, 0.6445, 0.521, 1.0, 0.6939, 0.6445, 0.521, 1.0, 0.6939, 0.6445, 0.521, 1.0, 0.6939, 0.6445, 0.521, 1.0, 0.02519, 0.06848, 0.107, 1.0, 0.02519, 0.06848, 0.107, 1.0, 0.02519, 0.06848, 0.107, 1.0, 0.02519, 0.06848, 0.107, 1.0, 0.02519, 0.06848, 0.107, 1.0, 0.02519, 0.06848, 0.107, 1.0, 0.02519, 0.06848, 0.107, 1.0, 0.02519, 0.06848, 0.107, 1.0, 0.02519, 0.06848, 0.107, 1.0, 0.02519, 0.06848, 0.107, 1.0, 0.02519, 0.06848, 0.107, 1.0, 0.02519, 0.06848, 0.107, 1.0, 0.02519, 0.06848, 0.107, 1.0, 0.02519, 0.06848, 0.107, 1.0, 0.02519, 0.06848, 0.107, 1.0, 0.02519, 0.06848, 0.107, 1.0, 0.147, 0.02315, 0.016, 1.0, 0.147, 0.02315, 0.016, 1.0, 0.147, 0.02315, 0.016, 1.0, 0.147, 0.02315, 0.016, 1.0, 0.147, 0.02315, 0.016, 1.0, 0.147, 0.02315, 0.016, 1.0, 0.147, 0.02315, 0.016, 1.0, 0.147, 0.02315, 0.016, 1.0, 0.147, 0.02315, 0.016, 1.0, 0.147, 0.02315, 0.016, 1.0, 0.147, 0.02315, 0.016, 1.0, 0.147, 0.02315, 0.016, 1.0, 0.147, 0.02315, 0.016, 1.0, 0.147, 0.02315, 0.016, 1.0, 0.147, 0.02315, 0.016, 1.0, 0.147, 0.02315, 0.016, 1.0, 0.02519, 0.06848, 0.107, 1.0, 0.02519, 0.06848, 0.107, 1.0, 0.02519, 0.06848, 0.107, 1.0, 0.02519, 0.06848, 0.107, 1.0, 0.02519, 0.06848, 0.107, 1.0, 0.02519, 0.06848, 0.107, 1.0, 0.02519, 0.06848, 0.107, 1.0, 0.02519, 0.06848, 0.107, 1.0, 0.02519, 0.06848, 0.107, 1.0, 0.02519, 0.06848, 0.107, 1.0, 0.02519, 0.06848, 0.107, 1.0, 0.02519, 0.06848, 0.107, 1.0, 0.02519, 0.06848, 0.107, 1.0, 0.02519, 0.06848, 0.107, 1.0, 0.02519, 0.06848, 0.107, 1.0, 0.02519, 0.06848, 0.107, 1.0, 0.6939, 0.6445, 0.521, 1.0, 0.6939, 0.6445, 0.521, 1.0, 0.6939, 0.6445, 0.521, 1.0, 0.6939, 0.6445, 0.521, 1.0, 0.6939, 0.6445, 0.521, 1.0, 0.6939, 0.6445, 0.521, 1.0, 0.6939, 0.6445, 0.521, 1.0, 0.6939, 0.6445, 0.521, 1.0, 0.6939, 0.6445, 0.521, 1.0, 0.6939, 0.6445, 0.521, 1.0, 0.6939, 0.6445, 0.521, 1.0, 0.6939, 0.6445, 0.521, 1.0, 0.02519, 0.06848, 0.107, 1.0, 0.02519, 0.06848, 0.107, 1.0, 0.02519, 0.06848, 0.107, 1.0, 0.02519, 0.06848, 0.107, 1.0, 0.02519, 0.06848, 0.107, 1.0, 0.02519, 0.06848, 0.107, 1.0, 0.02519, 0.06848, 0.107, 1.0, 0.02519, 0.06848, 0.107, 1.0, 0.02519, 0.06848, 0.107, 1.0, 0.02519, 0.06848, 0.107, 1.0, 0.02519, 0.06848, 0.107, 1.0, 0.02519, 0.06848, 0.107, 1.0, 0.147, 0.02315, 0.016, 1.0, 0.147, 0.02315, 0.016, 1.0, 0.147, 0.02315, 0.016, 1.0, 0.147, 0.02315, 0.016, 1.0, 0.147, 0.02315, 0.016, 1.0, 0.147, 0.02315, 0.016, 1.0, 0.147, 0.02315, 0.016, 1.0, 0.147, 0.02315, 0.016, 1.0, 0.147, 0.02315, 0.016, 1.0, 0.147, 0.02315, 0.016, 1.0, 0.147, 0.02315, 0.016, 1.0, 0.147, 0.02315, 0.016, 1.0, 0.147, 0.02315, 0.016, 1.0, 0.147, 0.02315, 0.016, 1.0, 0.147, 0.02315, 0.016, 1.0, 0.147, 0.02315, 0.016, 1.0, 0.02519, 0.06848, 0.107, 1.0, 0.02519, 0.06848, 0.107, 1.0, 0.02519, 0.06848, 0.107, 1.0, 0.02519, 0.06848, 0.107, 1.0, 0.02519, 0.06848, 0.107, 1.0, 0.02519, 0.06848, 0.107, 1.0, 0.02519, 0.06848, 0.107, 1.0, 0.02519, 0.06848, 0.107, 1.0, 0.02519, 0.06848, 0.107, 1.0, 0.02519, 0.06848, 0.107, 1.0, 0.02519, 0.06848, 0.107, 1.0, 0.02519, 0.06848, 0.107, 1.0, 0.6939, 0.6445, 0.521, 1.0, 0.6939, 0.6445, 0.521, 1.0, 0.6939, 0.6445, 0.521, 1.0, 0.6939, 0.6445, 0.521, 1.0, 0.6939, 0.6445, 0.521, 1.0, 0.6939, 0.6445, 0.521, 1.0, 0.6939, 0.6445, 0.521, 1.0, 0.6939, 0.6445, 0.521, 1.0, 0.6939, 0.6445, 0.521, 1.0, 0.6939, 0.6445, 0.521, 1.0, 0.6939, 0.6445, 0.521, 1.0, 0.6939, 0.6445, 0.521, 1.0, 0.6939, 0.6445, 0.521, 1.0, 0.6939, 0.6445, 0.521, 1.0, 0.6939, 0.6445, 0.521, 1.0, 0.6939, 0.6445, 0.521, 1.0, 0.02519, 0.06848, 0.107, 1.0, 0.02519, 0.06848, 0.107, 1.0, 0.02519, 0.06848, 0.107, 1.0, 0.02519, 0.06848, 0.107, 1.0, 0.02519, 0.06848, 0.107, 1.0, 0.02519, 0.06848, 0.107, 1.0, 0.02519, 0.06848, 0.107, 1.0, 0.02519, 0.06848, 0.107, 1.0, 0.02519, 0.06848, 0.107, 1.0, 0.02519, 0.06848, 0.107, 1.0, 0.02519, 0.06848, 0.107, 1.0, 0.02519, 0.06848, 0.107, 1.0, 0.147, 0.02315, 0.016, 1.0, 0.147, 0.02315, 0.016, 1.0, 0.147, 0.02315, 0.016, 1.0, 0.147, 0.02315, 0.016, 1.0, 0.147, 0.02315, 0.016, 1.0, 0.147, 0.02315, 0.016, 1.0, 0.147, 0.02315, 0.016, 1.0, 0.147, 0.02315, 0.016, 1.0, 0.147, 0.02315, 0.016, 1.0, 0.147, 0.02315, 0.016, 1.0, 0.147, 0.02315, 0.016, 1.0, 0.147, 0.02315, 0.016, 1.0, 0.147, 0.02315, 0.016, 1.0, 0.147, 0.02315, 0.016, 1.0, 0.147, 0.02315, 0.016, 1.0, 0.147, 0.02315, 0.016, 1.0, 0.02519, 0.06848, 0.107, 1.0, 0.02519, 0.06848, 0.107, 1.0, 0.02519, 0.06848, 0.107, 1.0, 0.02519, 0.06848, 0.107, 1.0, 0.02519, 0.06848, 0.107, 1.0, 0.02519, 0.06848, 0.107, 1.0, 0.02519, 0.06848, 0.107, 1.0, 0.02519, 0.06848, 0.107, 1.0, 0.02519, 0.06848, 0.107, 1.0, 0.02519, 0.06848, 0.107, 1.0, 0.02519, 0.06848, 0.107, 1.0, 0.02519, 0.06848, 0.107, 1.0, 0.6939, 0.6445, 0.521, 1.0, 0.6939, 0.6445, 0.521, 1.0, 0.6939, 0.6445, 0.521, 1.0, 0.6939, 0.6445, 0.521, 1.0, 0.6939, 0.6445, 0.521, 1.0, 0.6939, 0.6445, 0.521, 1.0, 0.6939, 0.6445, 0.521, 1.0, 0.6939, 0.6445, 0.521, 1.0, 0.6939, 0.6445, 0.521, 1.0, 0.6939, 0.6445, 0.521, 1.0, 0.6939, 0.6445, 0.521, 1.0, 0.6939, 0.6445, 0.521, 1.0, 0.6939, 0.6445, 0.521, 1.0, 0.6939, 0.6445, 0.521, 1.0, 0.6939, 0.6445, 0.521, 1.0, 0.6939, 0.6445, 0.521, 1.0, 0.02519, 0.06848, 0.107, 1.0, 0.02519, 0.06848, 0.107, 1.0, 0.02519, 0.06848, 0.107, 1.0, 0.02519, 0.06848, 0.107, 1.0, 0.02519, 0.06848, 0.107, 1.0, 0.02519, 0.06848, 0.107, 1.0, 0.02519, 0.06848, 0.107, 1.0, 0.02519, 0.06848, 0.107, 1.0, 0.02519, 0.06848, 0.107, 1.0, 0.02519, 0.06848, 0.107, 1.0, 0.02519, 0.06848, 0.107, 1.0, 0.02519, 0.06848, 0.107, 1.0, 0.147, 0.02315, 0.016, 1.0, 0.147, 0.02315, 0.016, 1.0, 0.147, 0.02315, 0.016, 1.0, 0.147, 0.02315, 0.016, 1.0, 0.147, 0.02315, 0.016, 1.0, 0.147, 0.02315, 0.016, 1.0, 0.147, 0.02315, 0.016, 1.0, 0.147, 0.02315, 0.016, 1.0, 0.147, 0.02315, 0.016, 1.0, 0.147, 0.02315, 0.016, 1.0, 0.147, 0.02315, 0.016, 1.0, 0.147, 0.02315, 0.016, 1.0, 0.147, 0.02315, 0.016, 1.0, 0.147, 0.02315, 0.016, 1.0, 0.147, 0.02315, 0.016, 1.0, 0.147, 0.02315, 0.016, 1.0, 0.02519, 0.06848, 0.107, 1.0, 0.02519, 0.06848, 0.107, 1.0, 0.02519, 0.06848, 0.107, 1.0, 0.02519, 0.06848, 0.107, 1.0, 0.02519, 0.06848, 0.107, 1.0, 0.02519, 0.06848, 0.107, 1.0, 0.02519, 0.06848, 0.107, 1.0, 0.02519, 0.06848, 0.107, 1.0, 0.02519, 0.06848, 0.107, 1.0, 0.02519, 0.06848, 0.107, 1.0, 0.02519, 0.06848, 0.107, 1.0, 0.02519, 0.06848, 0.107, 1.0, 0.6939, 0.6445, 0.521, 1.0, 0.6939, 0.6445, 0.521, 1.0, 0.6939, 0.6445, 0.521, 1.0, 0.6939, 0.6445, 0.521, 1.0, 0.6939, 0.6445, 0.521, 1.0, 0.6939, 0.6445, 0.521, 1.0, 0.6939, 0.6445, 0.521, 1.0, 0.6939, 0.6445, 0.521, 1.0, 0.1946, 0.1221, 0.0648, 1.0, 0.1946, 0.1221, 0.0648, 1.0, 0.1946, 0.1221, 0.0648, 1.0, 0.1946, 0.1221, 0.0648, 1.0, 0.1946, 0.1221, 0.0648, 1.0, 0.1946, 0.1221, 0.0648, 1.0, 0.1946, 0.1221, 0.0648, 1.0, 0.1946, 0.1221, 0.0648, 1.0, 0.1946, 0.1221, 0.0648, 1.0, 0.1946, 0.1221, 0.0648, 1.0, 0.1946, 0.1221, 0.0648, 1.0, 0.1946, 0.1221, 0.0648, 1.0, 0.1946, 0.1221, 0.0648, 1.0, 0.1946, 0.1221, 0.0648, 1.0, 0.1946, 0.1221, 0.0648, 1.0, 0.1946, 0.1221, 0.0648, 1.0, 0.1946, 0.1221, 0.0648, 1.0, 0.1946, 0.1221, 0.0648, 1.0, 0.1946, 0.1221, 0.0648, 1.0, 0.1946, 0.1221, 0.0648, 1.0, 0.1946, 0.1221, 0.0648, 1.0, 0.1946, 0.1221, 0.0648, 1.0, 0.1946, 0.1221, 0.0648, 1.0, 0.1946, 0.1221, 0.0648, 1.0, 0.1946, 0.1221, 0.0648, 1.0, 0.1946, 0.1221, 0.0648, 1.0, 0.1946, 0.1221, 0.0648, 1.0, 0.1946, 0.1221, 0.0648, 1.0, 0.1946, 0.1221, 0.0648, 1.0, 0.1946, 0.1221, 0.0648, 1.0, 0.1946, 0.1221, 0.0648, 1.0, 0.1946, 0.1221, 0.0648, 1.0, 0.1946, 0.1221, 0.0648, 1.0, 0.1946, 0.1221, 0.0648, 1.0, 0.1946, 0.1221, 0.0648, 1.0, 0.1946, 0.1221, 0.0648, 1.0, 0.1946, 0.1221, 0.0648, 1.0, 0.1946, 0.1221, 0.0648, 1.0, 0.1946, 0.1221, 0.0648, 1.0, 0.1946, 0.1221, 0.0648, 1.0, 0.1946, 0.1221, 0.0648, 1.0, 0.1946, 0.1221, 0.0648, 1.0, 0.1946, 0.1221, 0.0648, 1.0, 0.1946, 0.1221, 0.0648, 1.0, 0.1946, 0.1221, 0.0648, 1.0, 0.1946, 0.1221, 0.0648, 1.0, 0.1946, 0.1221, 0.0648, 1.0, 0.1946, 0.1221, 0.0648, 1.0, 0.1946, 0.1221, 0.0648, 1.0, 0.1946, 0.1221, 0.0648, 1.0, 0.1946, 0.1221, 0.0648, 1.0, 0.1946, 0.1221, 0.0648, 1.0, 0.1946, 0.1221, 0.0648, 1.0, 0.1946, 0.1221, 0.0648, 1.0, 0.1946, 0.1221, 0.0648, 1.0, 0.1946, 0.1221, 0.0648, 1.0, 0.02519, 0.06848, 0.107, 1.0, 0.02519, 0.06848, 0.107, 1.0, 0.02519, 0.06848, 0.107, 1.0, 0.02519, 0.06848, 0.107, 1.0, 0.02519, 0.06848, 0.107, 1.0, 0.02519, 0.06848, 0.107, 1.0, 0.02519, 0.06848, 0.107, 1.0, 0.02519, 0.06848, 0.107, 1.0, 0.02519, 0.06848, 0.107, 1.0, 0.02519, 0.06848, 0.107, 1.0, 0.02519, 0.06848, 0.107, 1.0, 0.02519, 0.06848, 0.107, 1.0, 0.02519, 0.06848, 0.107, 1.0, 0.02519, 0.06848, 0.107, 1.0, 0.02519, 0.06848, 0.107, 1.0])
me_hull.materials.append(mat_wet_ffffff)
me_hull.update()
me_rail = bpy.data.meshes.new('Rail')
me_rail.from_pydata([(-1.215, -0.04, -0.125), (-1.215, -0.04, 0.125), (-1.215, 0.04, -0.125), (-1.215, 0.04, 0.125), (1.215, -0.04, -0.125), (1.215, -0.04, 0.125), (1.215, 0.04, -0.125), (1.215, 0.04, 0.125), (-0.87, 1.805, 1.15), (-0.87, 1.775, 1.18), (-0.9, 1.805, 1.18), (-0.87, 1.775, 1.26), (-0.87, 1.805, 1.29), (-0.9, 1.805, 1.26), (-0.87, 3.695, 1.15), (-0.9, 3.695, 1.18), (-0.87, 3.725, 1.18), (-0.87, 3.695, 1.29), (-0.87, 3.725, 1.26), (-0.9, 3.695, 1.26), (0.87, 1.805, 1.15), (0.9, 1.805, 1.18), (0.87, 1.775, 1.18), (0.87, 1.805, 1.29), (0.87, 1.775, 1.26), (0.9, 1.805, 1.26), (0.87, 3.695, 1.15), (0.87, 3.725, 1.18), (0.9, 3.695, 1.18), (0.87, 3.695, 1.29), (0.9, 3.695, 1.26), (0.87, 3.725, 1.26), (0.45, 2.41, 1.25), (0.45, 2.39, 2.15), (0.544, 2.379, 1.25), (0.5323, 2.363, 2.15), (0.6022, 2.299, 1.25), (0.5831, 2.293, 2.15), (0.6022, 2.201, 1.25), (0.5831, 2.207, 2.15), (0.544, 2.121, 1.25), (0.5323, 2.137, 2.15), (0.45, 2.09, 1.25), (0.45, 2.11, 2.15), (0.356, 2.121, 1.25), (0.3677, 2.137, 2.15), (0.2978, 2.201, 1.25), (0.3169, 2.207, 2.15), (0.2978, 2.299, 1.25), (0.3169, 2.293, 2.15), (0.356, 2.379, 1.25), (0.3677, 2.363, 2.15), (0.0, 5.54, -0.15), (0.0, 5.51, 4.45), (0.06364, 5.514, -0.15), (0.04243, 5.492, 4.45), (0.09, 5.45, -0.15), (0.06, 5.45, 4.45), (0.06364, 5.386, -0.15), (0.04243, 5.408, 4.45), (0.0, 5.36, -0.15), (0.0, 5.39, 4.45), (-0.06364, 5.386, -0.15), (-0.04243, 5.408, 4.45), (-0.09, 5.45, -0.15), (-0.06, 5.45, 4.45), (-0.06364, 5.514, -0.15), (-0.04243, 5.492, 4.45), (-0.55, 5.41, 3.01), (-0.55, 5.41, 3.09), (-0.55, 5.49, 3.01), (-0.55, 5.49, 3.09), (0.55, 5.41, 3.01), (0.55, 5.41, 3.09), (0.55, 5.49, 3.01), (0.55, 5.49, 3.09), (0.0, 5.473, 0.7059), (0.0, 7.769, 1.926), (0.0433, 5.462, 0.7279), (0.0433, 7.757, 1.949), (0.0433, 5.438, 0.7721), (0.0433, 7.734, 1.993), (0.0, 5.427, 0.7941), (0.0, 7.722, 2.015), (-0.0433, 5.438, 0.7721), (-0.0433, 7.734, 1.993), (-0.0433, 5.462, 0.7279), (-0.0433, 7.757, 1.949), (-0.95, 0.4283, -0.1666), (-0.95, 0.9272, 2.181), (-0.8807, 0.3891, -0.1583), (-0.8807, 0.8881, 2.189), (-0.8807, 0.3109, -0.1417), (-0.8807, 0.8099, 2.206), (-0.95, 0.2717, -0.1334), (-0.95, 0.7707, 2.214), (-1.019, 0.3109, -0.1417), (-1.019, 0.8099, 2.206), (-1.019, 0.3891, -0.1583), (-1.019, 0.8881, 2.189), (0.95, 0.4283, -0.1666), (0.95, 0.9272, 2.181), (1.019, 0.3891, -0.1583), (1.019, 0.8881, 2.189), (1.019, 0.3109, -0.1417), (1.019, 0.8099, 2.206), (0.95, 0.2717, -0.1334), (0.95, 0.7707, 2.214), (0.8807, 0.3109, -0.1417), (0.8807, 0.8099, 2.206), (0.8807, 0.3891, -0.1583), (0.8807, 0.8881, 2.189), (-1.0, -0.21, 2.14), (-1.0, -0.21, 2.26), (-1.0, -0.09, 2.14), (-1.0, -0.09, 2.26), (1.0, -0.21, 2.14), (1.0, -0.21, 2.26), (1.0, -0.09, 2.14), (1.0, -0.09, 2.26), (-0.68, 0.42, -0.125), (-0.68, 0.3, -0.005), (-0.8, 0.42, -0.005), (-0.68, 0.3, 0.105), (-0.68, 0.42, 0.225), (-0.8, 0.42, 0.105), (-0.68, 1.08, -0.125), (-0.8, 1.08, -0.005), (-0.68, 1.2, -0.005), (-0.68, 1.08, 0.225), (-0.68, 1.2, 0.105), (-0.8, 1.08, 0.105), (0.68, 0.42, -0.125), (0.8, 0.42, -0.005), (0.68, 0.3, -0.005), (0.68, 0.42, 0.225), (0.68, 0.3, 0.105), (0.8, 0.42, 0.105), (0.68, 1.08, -0.125), (0.68, 1.2, -0.005), (0.8, 1.08, -0.005), (0.68, 1.08, 0.225), (0.8, 1.08, 0.105), (0.68, 1.2, 0.105), (-0.6, 0.75, 0.13), (-0.477, 0.6606, 0.224), (-0.647, 0.6054, 0.224), (-0.7521, 0.75, 0.224), (-0.647, 0.8946, 0.224), (-0.477, 0.8394, 0.224), (-0.553, 0.6054, 0.376), (-0.723, 0.6606, 0.376), (-0.723, 0.8394, 0.376), (-0.553, 0.8946, 0.376), (-0.4479, 0.75, 0.376), (-0.6, 0.75, 0.47), (-0.2, 0.75, 0.13), (-0.07699, 0.6606, 0.224), (-0.247, 0.6054, 0.224), (-0.3521, 0.75, 0.224), (-0.247, 0.8946, 0.224), (-0.07699, 0.8394, 0.224), (-0.153, 0.6054, 0.376), (-0.323, 0.6606, 0.376), (-0.323, 0.8394, 0.376), (-0.153, 0.8946, 0.376), (-0.04795, 0.75, 0.376), (-0.2, 0.75, 0.47), (0.2, 0.75, 0.13), (0.323, 0.6606, 0.224), (0.153, 0.6054, 0.224), (0.04795, 0.75, 0.224), (0.153, 0.8946, 0.224), (0.323, 0.8394, 0.224), (0.247, 0.6054, 0.376), (0.07699, 0.6606, 0.376), (0.07699, 0.8394, 0.376), (0.247, 0.8946, 0.376), (0.3521, 0.75, 0.376), (0.2, 0.75, 0.47), (0.6, 0.75, 0.13), (0.723, 0.6606, 0.224), (0.553, 0.6054, 0.224), (0.4479, 0.75, 0.224), (0.553, 0.8946, 0.224), (0.723, 0.8394, 0.224), (0.647, 0.6054, 0.376), (0.477, 0.6606, 0.376), (0.477, 0.8394, 0.376), (0.647, 0.8946, 0.376), (0.7521, 0.75, 0.376), (0.6, 0.75, 0.47)], [], [(0, 1, 3, 2), (2, 3, 7, 6), (6, 7, 5, 4), (4, 5, 1, 0), (2, 6, 4, 0), (7, 3, 1, 5), (8, 9, 10), (11, 12, 13), (14, 15, 16), (17, 18, 19), (20, 21, 22), (23, 24, 25), (26, 27, 28), (29, 30, 31), (14, 8, 10, 15), (9, 11, 13, 10), (12, 17, 19, 13), (18, 16, 15, 19), (26, 14, 16, 27), (17, 29, 31, 18), (30, 28, 27, 31), (20, 26, 28, 21), (29, 23, 25, 30), (24, 22, 21, 25), (8, 20, 22, 9), (23, 12, 11, 24), (14, 26, 20, 8), (10, 13, 19, 15), (22, 24, 11, 9), (29, 17, 12, 23), (16, 18, 31, 27), (28, 30, 25, 21), (32, 33, 35, 34), (34, 35, 37, 36), (36, 37, 39, 38), (38, 39, 41, 40), (40, 41, 43, 42), (42, 43, 45, 44), (44, 45, 47, 46), (46, 47, 49, 48), (35, 33, 51, 49, 47, 45, 43, 41, 39, 37), (48, 49, 51, 50), (50, 51, 33, 32), (32, 34, 36, 38, 40, 42, 44, 46, 48, 50), (52, 53, 55, 54), (54, 55, 57, 56), (56, 57, 59, 58), (58, 59, 61, 60), (60, 61, 63, 62), (62, 63, 65, 64), (55, 53, 67, 65, 63, 61, 59, 57), (64, 65, 67, 66), (66, 67, 53, 52), (52, 54, 56, 58, 60, 62, 64, 66), (68, 69, 71, 70), (70, 71, 75, 74), (74, 75, 73, 72), (72, 73, 69, 68), (70, 74, 72, 68), (75, 71, 69, 73), (76, 77, 79, 78), (78, 79, 81, 80), (80, 81, 83, 82), (82, 83, 85, 84), (79, 77, 87, 85, 83, 81), (84, 85, 87, 86), (86, 87, 77, 76), (76, 78, 80, 82, 84, 86), (88, 89, 91, 90), (90, 91, 93, 92), (92, 93, 95, 94), (94, 95, 97, 96), (91, 89, 99, 97, 95, 93), (96, 97, 99, 98), (98, 99, 89, 88), (88, 90, 92, 94, 96, 98), (100, 101, 103, 102), (102, 103, 105, 104), (104, 105, 107, 106), (106, 107, 109, 108), (103, 101, 111, 109, 107, 105), (108, 109, 111, 110), (110, 111, 101, 100), (100, 102, 104, 106, 108, 110), (112, 113, 115, 114), (114, 115, 119, 118), (118, 119, 117, 116), (116, 117, 113, 112), (114, 118, 116, 112), (119, 115, 113, 117), (120, 121, 122), (123, 124, 125), (126, 127, 128), (129, 130, 131), (132, 133, 134), (135, 136, 137), (138, 139, 140), (141, 142, 143), (126, 120, 122, 127), (121, 123, 125, 122), (124, 129, 131, 125), (130, 128, 127, 131), (138, 126, 128, 139), (129, 141, 143, 130), (142, 140, 139, 143), (132, 138, 140, 133), (141, 135, 137, 142), (136, 134, 133, 137), (120, 132, 134, 121), (135, 124, 123, 136), (126, 138, 132, 120), (122, 125, 131, 127), (134, 136, 123, 121), (141, 129, 124, 135), (128, 130, 143, 139), (140, 142, 137, 133), (144, 145, 146), (145, 144, 149), (144, 146, 147), (144, 147, 148), (144, 148, 149), (145, 149, 154), (146, 145, 150), (147, 146, 151), (148, 147, 152), (149, 148, 153), (145, 154, 150), (146, 150, 151), (147, 151, 152), (148, 152, 153), (149, 153, 154), (150, 154, 155), (151, 150, 155), (152, 151, 155), (153, 152, 155), (154, 153, 155), (156, 157, 158), (157, 156, 161), (156, 158, 159), (156, 159, 160), (156, 160, 161), (157, 161, 166), (158, 157, 162), (159, 158, 163), (160, 159, 164), (161, 160, 165), (157, 166, 162), (158, 162, 163), (159, 163, 164), (160, 164, 165), (161, 165, 166), (162, 166, 167), (163, 162, 167), (164, 163, 167), (165, 164, 167), (166, 165, 167), (168, 169, 170), (169, 168, 173), (168, 170, 171), (168, 171, 172), (168, 172, 173), (169, 173, 178), (170, 169, 174), (171, 170, 175), (172, 171, 176), (173, 172, 177), (169, 178, 174), (170, 174, 175), (171, 175, 176), (172, 176, 177), (173, 177, 178), (174, 178, 179), (175, 174, 179), (176, 175, 179), (177, 176, 179), (178, 177, 179), (180, 181, 182), (181, 180, 185), (180, 182, 183), (180, 183, 184), (180, 184, 185), (181, 185, 190), (182, 181, 186), (183, 182, 187), (184, 183, 188), (185, 184, 189), (181, 190, 186), (182, 186, 187), (183, 187, 188), (184, 188, 189), (185, 189, 190), (186, 190, 191), (187, 186, 191), (188, 187, 191), (189, 188, 191), (190, 189, 191)])
me_rail.polygons.foreach_set('material_index', [0, 0, 0, 0, 0, 0, 1, 1, 1, 1, 1, 1, 1, 1, 1, 1, 1, 1, 1, 1, 1, 1, 1, 1, 1, 1, 1, 1, 1, 1, 1, 1, 2, 2, 2, 2, 2, 2, 2, 2, 2, 2, 2, 2, 3, 3, 3, 3, 3, 3, 3, 3, 3, 3, 3, 3, 3, 3, 3, 3, 3, 3, 3, 3, 3, 3, 3, 3, 4, 4, 4, 4, 4, 4, 4, 4, 4, 4, 4, 4, 4, 4, 4, 4, 4, 4, 4, 4, 4, 4, 5, 5, 5, 5, 5, 5, 5, 5, 5, 5, 5, 5, 5, 5, 5, 5, 5, 5, 5, 5, 5, 5, 5, 5, 5, 5, 6, 6, 6, 6, 6, 6, 6, 6, 6, 6, 6, 6, 6, 6, 6, 6, 6, 6, 6, 6, 6, 6, 6, 6, 6, 6, 6, 6, 6, 6, 6, 6, 6, 6, 6, 6, 6, 6, 6, 6, 6, 6, 6, 6, 6, 6, 6, 6, 6, 6, 6, 6, 6, 6, 6, 6, 6, 6, 6, 6, 6, 6, 6, 6, 6, 6, 6, 6, 6, 6, 6, 6, 6, 6, 6, 6, 6, 6, 6, 6])
me_rail.materials.append(mat_col_d9d2bf)
me_rail.materials.append(mat_col_3a3f44)
me_rail.materials.append(mat_col_2a2a2a)
me_rail.materials.append(mat_col_4a4038)
me_rail.materials.append(mat_col_b85a2e)
me_rail.materials.append(mat_col_5b4a34)
me_rail.materials.append(mat_col_d8742c)
me_rail.update()
me_wheelhouse = bpy.data.meshes.new('Wheelhouse')
me_wheelhouse.from_pydata([(-0.775, -0.85, -0.65), (-0.775, -0.85, 0.65), (-0.775, 0.85, -0.65), (-0.775, 0.85, 0.65), (0.775, -0.85, -0.65), (0.775, -0.85, 0.65), (0.775, 0.85, -0.65), (0.775, 0.85, 0.65)], [], [(0, 1, 3, 2), (2, 3, 7, 6), (6, 7, 5, 4), (4, 5, 1, 0), (2, 6, 4, 0), (7, 3, 1, 5)])
me_wheelhouse.materials.append(mat_col_e3dccb)
me_wheelhouse.update()
me_windowsfront = bpy.data.meshes.new('WindowsFront')
me_windowsfront.from_pydata([(-0.6, -0.02, -0.18), (-0.6, -0.02, 0.18), (-0.6, 0.02, -0.18), (-0.6, 0.02, 0.18), (0.6, -0.02, -0.18), (0.6, -0.02, 0.18), (0.6, 0.02, -0.18), (0.6, 0.02, 0.18)], [], [(0, 1, 3, 2), (2, 3, 7, 6), (6, 7, 5, 4), (4, 5, 1, 0), (2, 6, 4, 0), (7, 3, 1, 5)])
me_windowsfront.materials.append(mat_glow_ffc774)
me_windowsfront.update()
me_windowsport = bpy.data.meshes.new('WindowsPort')
me_windowsport.from_pydata([(-0.02, -0.55, -0.16), (-0.02, -0.55, 0.16), (-0.02, 0.55, -0.16), (-0.02, 0.55, 0.16), (0.02, -0.55, -0.16), (0.02, -0.55, 0.16), (0.02, 0.55, -0.16), (0.02, 0.55, 0.16)], [], [(0, 1, 3, 2), (2, 3, 7, 6), (6, 7, 5, 4), (4, 5, 1, 0), (2, 6, 4, 0), (7, 3, 1, 5)])
me_windowsport.materials.append(mat_glow_ffc774)
me_windowsport.update()
me_windowsstbd = bpy.data.meshes.new('WindowsStbd')
me_windowsstbd.from_pydata([(-0.02, -0.55, -0.16), (-0.02, -0.55, 0.16), (-0.02, 0.55, -0.16), (-0.02, 0.55, 0.16), (0.02, -0.55, -0.16), (0.02, -0.55, 0.16), (0.02, 0.55, -0.16), (0.02, 0.55, 0.16)], [], [(0, 1, 3, 2), (2, 3, 7, 6), (6, 7, 5, 4), (4, 5, 1, 0), (2, 6, 4, 0), (7, 3, 1, 5)])
me_windowsstbd.materials.append(mat_glow_ffc774)
me_windowsstbd.update()

# ---- objects
ob_trawler = bpy.data.objects.new('trawler', None)
ob_hull = bpy.data.objects.new('Hull', me_hull)
ob_body = bpy.data.objects.new('Body', me_rail)
ob_wheelhouse = bpy.data.objects.new('Wheelhouse', me_wheelhouse)
ob_windowsfront = bpy.data.objects.new('WindowsFront', me_windowsfront)
ob_windowsport = bpy.data.objects.new('WindowsPort', me_windowsport)
ob_windowsstbd = bpy.data.objects.new('WindowsStbd', me_windowsstbd)
ob_lamp_mast = bpy.data.objects.new('lamp_mast', None)
ob_lamp_port = bpy.data.objects.new('lamp_port', None)
ob_lamp_stbd = bpy.data.objects.new('lamp_stbd', None)
ob_lamp_stern = bpy.data.objects.new('lamp_stern', None)
ob_lamp_cabin = bpy.data.objects.new('lamp_cabin', None)
ob_fx_smoke = bpy.data.objects.new('fx_smoke', None)
ob_fx_wake = bpy.data.objects.new('fx_wake', None)

# ---- transforms, parenting, visibility, modifiers, constraints
ob_trawler.location = (0.0, 0.0, 0.0)
ob_trawler.empty_display_size = 0.5
ob_hull.parent = ob_trawler
ob_hull.location = (0.0, 0.0, 0.0)
ob_body.parent = ob_trawler
ob_body.location = (0.0, -3.75, 1.25)
ob_wheelhouse.parent = ob_trawler
ob_wheelhouse.location = (0.0, -1.0, 1.75)
_m = ob_wheelhouse.modifiers.new('Bevel', 'BEVEL')
_m.width = 0.05
_m.width_pct = 0.05
_m.angle_limit = 0.6109
ob_windowsfront.parent = ob_trawler
ob_windowsfront.location = (0.0, -0.13, 2.0)
ob_windowsport.parent = ob_trawler
ob_windowsport.location = (-0.79, -1.0, 2.0)
ob_windowsstbd.parent = ob_trawler
ob_windowsstbd.location = (0.79, -1.0, 2.0)
ob_lamp_mast.parent = ob_trawler
ob_lamp_mast.location = (0.0, 1.7, 5.75)
ob_lamp_mast.empty_display_size = 0.5
ob_lamp_port.parent = ob_trawler
ob_lamp_port.location = (-0.82, -0.35, 2.15)
ob_lamp_port.empty_display_size = 0.5
ob_lamp_stbd.parent = ob_trawler
ob_lamp_stbd.location = (0.82, -0.35, 2.15)
ob_lamp_stbd.empty_display_size = 0.5
ob_lamp_stern.parent = ob_trawler
ob_lamp_stern.location = (0.0, -3.9, 3.6)
ob_lamp_stern.empty_display_size = 0.5
ob_lamp_cabin.parent = ob_trawler
ob_lamp_cabin.location = (0.0, -1.0, 2.0)
ob_lamp_cabin.empty_display_size = 0.5
ob_fx_smoke.parent = ob_trawler
ob_fx_smoke.location = (0.45, -1.5, 3.45)
ob_fx_smoke.empty_display_size = 0.5
ob_fx_wake.parent = ob_trawler
ob_fx_wake.location = (0.0, -4.0, 0.0)
ob_fx_wake.empty_display_size = 0.5

# ---- collection membership
scene.collection.objects.link(ob_trawler)
scene.collection.objects.link(ob_hull)
scene.collection.objects.link(ob_body)
scene.collection.objects.link(ob_wheelhouse)
scene.collection.objects.link(ob_windowsfront)
scene.collection.objects.link(ob_windowsport)
scene.collection.objects.link(ob_windowsstbd)
scene.collection.objects.link(ob_lamp_mast)
scene.collection.objects.link(ob_lamp_port)
scene.collection.objects.link(ob_lamp_stbd)
scene.collection.objects.link(ob_lamp_stern)
scene.collection.objects.link(ob_lamp_cabin)
scene.collection.objects.link(ob_fx_smoke)
scene.collection.objects.link(ob_fx_wake)

# ---- scene / render settings (as saved in the file)
scene.frame_start = 1; scene.frame_end = 250; scene.frame_set(1)
scene.render.engine = 'BLENDER_EEVEE_NEXT'
bpy.context.view_layer.update()

# ---- added for rendering (the .blend has no active camera): camera
cam_auto = bpy.data.cameras.new('AutoCamera')
cam_auto.lens = 50.0
cam_auto.sensor_width = 36.0
cam_auto.clip_end = 1000.0
ob_auto_camera = bpy.data.objects.new('AutoCamera', cam_auto)
scene.collection.objects.link(ob_auto_camera)
ob_auto_camera.location = (9.92868, -11.9048, 10.3429)
ob_auto_camera.rotation_euler = (1.09748, -7.21219e-08, 0.694738)
scene.camera = ob_auto_camera
bpy.context.view_layer.update()
